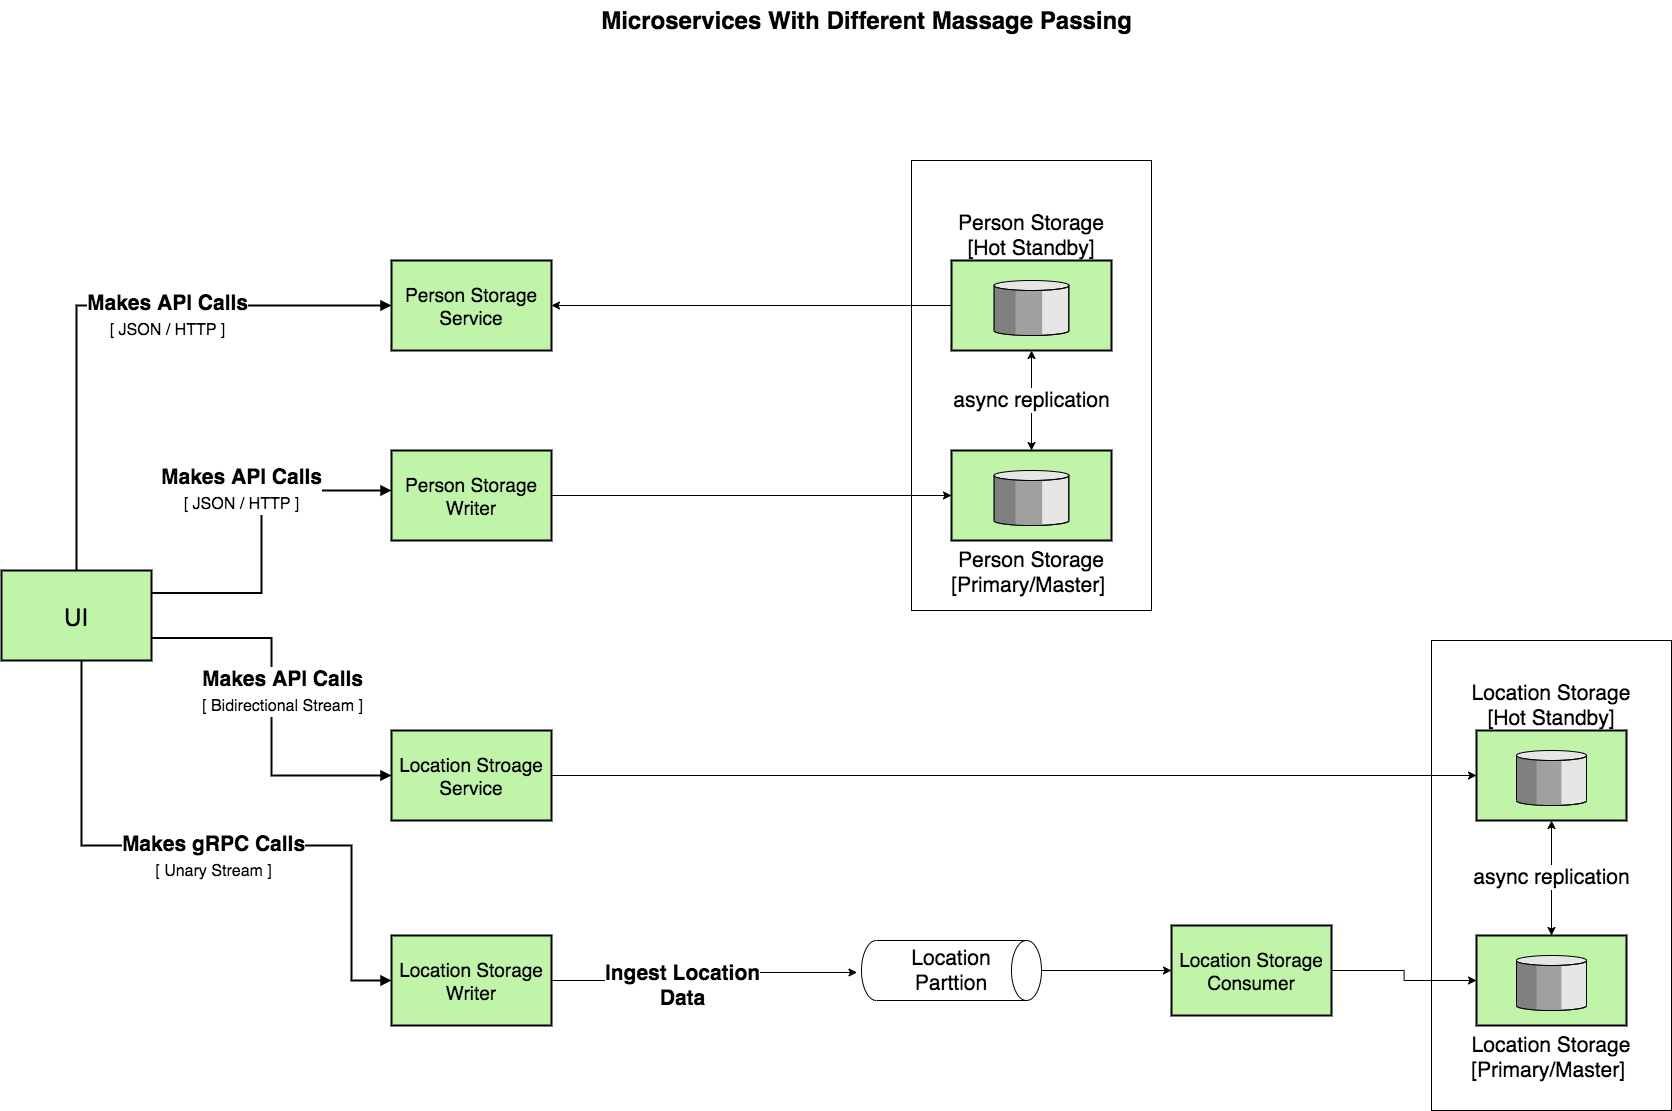

The diagram above was exported from draw.io. Its source (the exported page's mxGraphModel, read from the mxfile embedded in the PNG):
<mxGraphModel dx="2372" dy="1242" grid="1" gridSize="10" guides="1" tooltips="1" connect="1" arrows="1" fold="1" page="1" pageScale="1.5" pageWidth="1169" pageHeight="826" background="none" math="0" shadow="0">
  <root>
    <mxCell id="0" style=";html=1;" />
    <mxCell id="1" style=";html=1;" parent="0" />
    <mxCell id="iNIvtrHulFYJVaiZTur0-28" value="" style="rounded=0;whiteSpace=wrap;html=1;fillColor=none;fontSize=21;" parent="1" vertex="1">
      <mxGeometry x="1440" y="680" width="240" height="470" as="geometry" />
    </mxCell>
    <mxCell id="iNIvtrHulFYJVaiZTur0-21" value="" style="rounded=0;whiteSpace=wrap;html=1;fontSize=21;fillColor=none;" parent="1" vertex="1">
      <mxGeometry x="920" y="200" width="240" height="450" as="geometry" />
    </mxCell>
    <mxCell id="iNIvtrHulFYJVaiZTur0-4" value="async replication" style="endArrow=classic;startArrow=classic;html=1;fontSize=21;entryX=0.5;entryY=1;entryDx=0;entryDy=0;entryPerimeter=0;exitX=0.5;exitY=0;exitDx=0;exitDy=0;exitPerimeter=0;" parent="1" source="iNIvtrHulFYJVaiZTur0-3" target="10b056a9c633e61c-15" edge="1">
      <mxGeometry width="50" height="50" relative="1" as="geometry">
        <mxPoint x="870" y="620" as="sourcePoint" />
        <mxPoint x="920" y="570" as="targetPoint" />
      </mxGeometry>
    </mxCell>
    <mxCell id="10b056a9c633e61c-18" style="edgeStyle=orthogonalEdgeStyle;rounded=0;html=1;endArrow=block;endFill=1;jettySize=auto;orthogonalLoop=1;strokeWidth=2;startArrow=none;startFill=0;" parent="1" edge="1">
      <mxGeometry relative="1" as="geometry">
        <mxPoint x="532" y="635" as="sourcePoint" />
      </mxGeometry>
    </mxCell>
    <mxCell id="10b056a9c633e61c-17" style="edgeStyle=orthogonalEdgeStyle;rounded=0;html=1;endArrow=block;endFill=1;jettySize=auto;orthogonalLoop=1;strokeWidth=2;startArrow=none;startFill=0;" parent="1" edge="1">
      <mxGeometry relative="1" as="geometry">
        <mxPoint x="322" y="635" as="sourcePoint" />
      </mxGeometry>
    </mxCell>
    <mxCell id="10b056a9c633e61c-28" style="edgeStyle=orthogonalEdgeStyle;rounded=0;html=1;endArrow=block;endFill=1;jettySize=auto;orthogonalLoop=1;strokeWidth=2;startArrow=none;startFill=0;entryX=0;entryY=0.5;entryDx=0;entryDy=0;exitX=0.5;exitY=0;exitDx=0;exitDy=0;" parent="1" source="WQWRDVIKuRtedxkpBg83-1" target="WQWRDVIKuRtedxkpBg83-3" edge="1">
      <mxGeometry relative="1" as="geometry">
        <Array as="points">
          <mxPoint x="85" y="345" />
        </Array>
        <mxPoint x="95" y="517.5" as="sourcePoint" />
        <mxPoint x="390" y="320" as="targetPoint" />
      </mxGeometry>
    </mxCell>
    <mxCell id="iNIvtrHulFYJVaiZTur0-9" value="&lt;b&gt;Makes API Calls&lt;/b&gt;&lt;br&gt;&lt;font style=&quot;font-size: 16px&quot;&gt;[ JSON / HTTP ]&lt;/font&gt;" style="edgeLabel;html=1;align=center;verticalAlign=middle;resizable=0;points=[];fontSize=21;" parent="10b056a9c633e61c-28" vertex="1" connectable="0">
      <mxGeometry x="-0.0614" relative="1" as="geometry">
        <mxPoint x="82.5" y="9" as="offset" />
      </mxGeometry>
    </mxCell>
    <mxCell id="10b056a9c633e61c-24" style="edgeStyle=orthogonalEdgeStyle;rounded=0;html=1;endArrow=block;endFill=1;jettySize=auto;orthogonalLoop=1;strokeWidth=2;startArrow=none;startFill=0;entryX=0;entryY=0.5;entryDx=0;entryDy=0;exitX=1;exitY=0.75;exitDx=0;exitDy=0;" parent="1" source="WQWRDVIKuRtedxkpBg83-1" target="WQWRDVIKuRtedxkpBg83-8" edge="1">
      <mxGeometry relative="1" as="geometry">
        <mxPoint x="1192" y="885" as="sourcePoint" />
        <mxPoint x="1072" y="885" as="targetPoint" />
      </mxGeometry>
    </mxCell>
    <mxCell id="iNIvtrHulFYJVaiZTur0-11" value="&lt;b&gt;Makes API Calls&lt;/b&gt;&lt;br&gt;&lt;font style=&quot;font-size: 16px&quot;&gt;[ Bidirectional Stream ]&lt;/font&gt;" style="edgeLabel;html=1;align=center;verticalAlign=middle;resizable=0;points=[];fontSize=21;" parent="10b056a9c633e61c-24" vertex="1" connectable="0">
      <mxGeometry x="-0.4747" y="-18" relative="1" as="geometry">
        <mxPoint x="30.019999999999996" y="34.42" as="offset" />
      </mxGeometry>
    </mxCell>
    <mxCell id="10b056a9c633e61c-30" value="Microservices With Different Massage Passing" style="text;strokeColor=none;fillColor=none;html=1;fontSize=24;fontStyle=1;verticalAlign=middle;align=center;" parent="1" vertex="1">
      <mxGeometry x="80" y="40" width="1590" height="40" as="geometry" />
    </mxCell>
    <mxCell id="WQWRDVIKuRtedxkpBg83-1" value="UI" style="strokeWidth=2;dashed=0;align=center;fontSize=24;shape=rect;verticalLabelPosition=middle;verticalAlign=middle;fillColor=#c0f5a9;labelPosition=center;" parent="1" vertex="1">
      <mxGeometry x="10" y="610" width="150" height="90" as="geometry" />
    </mxCell>
    <mxCell id="WQWRDVIKuRtedxkpBg83-3" value="Person Storage &#10;Service" style="strokeWidth=2;dashed=0;align=center;fontSize=19;shape=rect;verticalLabelPosition=middle;verticalAlign=middle;fillColor=#c0f5a9;labelPosition=center;" parent="1" vertex="1">
      <mxGeometry x="400" y="300" width="160" height="90" as="geometry" />
    </mxCell>
    <mxCell id="iNIvtrHulFYJVaiZTur0-6" style="edgeStyle=orthogonalEdgeStyle;rounded=0;orthogonalLoop=1;jettySize=auto;html=1;entryX=0;entryY=0.5;entryDx=0;entryDy=0;entryPerimeter=0;fontSize=21;" parent="1" source="WQWRDVIKuRtedxkpBg83-7" target="iNIvtrHulFYJVaiZTur0-3" edge="1">
      <mxGeometry relative="1" as="geometry" />
    </mxCell>
    <mxCell id="WQWRDVIKuRtedxkpBg83-7" value="Person Storage &#10;Writer" style="strokeWidth=2;dashed=0;align=center;fontSize=19;shape=rect;verticalLabelPosition=middle;verticalAlign=middle;fillColor=#c0f5a9;labelPosition=center;" parent="1" vertex="1">
      <mxGeometry x="400" y="490" width="160" height="90" as="geometry" />
    </mxCell>
    <mxCell id="WQWRDVIKuRtedxkpBg83-8" value="Location Stroage&#10;Service" style="strokeWidth=2;dashed=0;align=center;fontSize=19;shape=rect;verticalLabelPosition=middle;verticalAlign=middle;fillColor=#c0f5a9;labelPosition=center;" parent="1" vertex="1">
      <mxGeometry x="400" y="770" width="160" height="90" as="geometry" />
    </mxCell>
    <mxCell id="iNIvtrHulFYJVaiZTur0-22" style="edgeStyle=orthogonalEdgeStyle;rounded=0;orthogonalLoop=1;jettySize=auto;html=1;entryX=0.533;entryY=1.025;entryDx=0;entryDy=0;entryPerimeter=0;fontSize=21;" parent="1" source="WQWRDVIKuRtedxkpBg83-9" target="iNIvtrHulFYJVaiZTur0-23" edge="1">
      <mxGeometry relative="1" as="geometry">
        <mxPoint x="642.6999999999998" y="1050" as="targetPoint" />
      </mxGeometry>
    </mxCell>
    <mxCell id="KcA3ttpxV-iOaogqtKMW-4" value="&lt;span style=&quot;color: rgba(0 , 0 , 0 , 0) ; font-family: monospace ; font-size: 0px ; background-color: rgb(248 , 249 , 250)&quot;&gt;%3CmxGraphModel%3E%3Croot%3E%3CmxCell%20id%3D%220%22%2F%3E%3CmxCell%20id%3D%221%22%20parent%3D%220%22%2F%3E%3CmxCell%20id%3D%222%22%20value%3D%22%26lt%3Bb%26gt%3BMakes%20gRPC%20Calls%26lt%3B%2Fb%26gt%3B%26lt%3Bbr%26gt%3B%26lt%3Bfont%20style%3D%26quot%3Bfont-size%3A%2016px%26quot%3B%26gt%3B%5B%20Unary%20Stream%20%5D%26lt%3B%2Ffont%26gt%3B%22%20style%3D%22edgeLabel%3Bhtml%3D1%3Balign%3Dcenter%3BverticalAlign%3Dmiddle%3Bresizable%3D0%3Bpoints%3D%5B%5D%3BfontSize%3D21%3B%22%20vertex%3D%221%22%20connectable%3D%220%22%20parent%3D%221%22%3E%3CmxGeometry%20x%3D%22221%22%20y%3D%22895%22%20as%3D%22geometry%22%2F%3E%3C%2FmxCell%3E%3C%2Froot%3E%3C%2FmxGraphModel%3E&lt;/span&gt;&lt;span style=&quot;color: rgba(0 , 0 , 0 , 0) ; font-family: monospace ; font-size: 0px ; background-color: rgb(248 , 249 , 250)&quot;&gt;%3CmxGraphModel%3E%3Croot%3E%3CmxCell%20id%3D%220%22%2F%3E%3CmxCell%20id%3D%221%22%20parent%3D%220%22%2F%3E%3CmxCell%20id%3D%222%22%20value%3D%22%26lt%3Bb%26gt%3BMakes%20gRPC%20Calls%26lt%3B%2Fb%26gt%3B%26lt%3Bbr%26gt%3B%26lt%3Bfont%20style%3D%26quot%3Bfont-size%3A%2016px%26quot%3B%26gt%3B%5B%20Unary%20Stream%20%5D%26lt%3B%2Ffont%26gt%3B%22%20style%3D%22edgeLabel%3Bhtml%3D1%3Balign%3Dcenter%3BverticalAlign%3Dmiddle%3Bresizable%3D0%3Bpoints%3D%5B%5D%3BfontSize%3D21%3B%22%20vertex%3D%221%22%20connectable%3D%220%22%20parent%3D%221%22%3E%3CmxGeometry%20x%3D%22221%22%20y%3D%22895%22%20as%3D%22geometry%22%2F%3E%3C%2FmxCell%3E%3C%2Froot%3E%3C%2FmxGraphModel%3E&lt;/span&gt;" style="edgeLabel;html=1;align=center;verticalAlign=middle;resizable=0;points=[];" vertex="1" connectable="0" parent="iNIvtrHulFYJVaiZTur0-22">
      <mxGeometry x="0.0418" y="14" relative="1" as="geometry">
        <mxPoint as="offset" />
      </mxGeometry>
    </mxCell>
    <mxCell id="KcA3ttpxV-iOaogqtKMW-5" value="&lt;span style=&quot;font-size: 21px&quot;&gt;&lt;b&gt;Ingest Location&lt;br&gt;Data&lt;br&gt;&lt;/b&gt;&lt;/span&gt;" style="edgeLabel;html=1;align=center;verticalAlign=middle;resizable=0;points=[];" vertex="1" connectable="0" parent="iNIvtrHulFYJVaiZTur0-22">
      <mxGeometry x="-0.1744" y="-4" relative="1" as="geometry">
        <mxPoint as="offset" />
      </mxGeometry>
    </mxCell>
    <mxCell id="WQWRDVIKuRtedxkpBg83-9" value="Location Storage&#10;Writer" style="strokeWidth=2;dashed=0;align=center;fontSize=19;shape=rect;verticalLabelPosition=middle;verticalAlign=middle;fillColor=#c0f5a9;labelPosition=center;" parent="1" vertex="1">
      <mxGeometry x="400" y="975" width="160" height="90" as="geometry" />
    </mxCell>
    <mxCell id="iNIvtrHulFYJVaiZTur0-1" style="edgeStyle=orthogonalEdgeStyle;rounded=0;html=1;endArrow=block;endFill=1;jettySize=auto;orthogonalLoop=1;strokeWidth=2;startArrow=none;startFill=0;exitX=1;exitY=0.25;exitDx=0;exitDy=0;" parent="1" source="WQWRDVIKuRtedxkpBg83-1" edge="1">
      <mxGeometry relative="1" as="geometry">
        <mxPoint x="1351.9999999999995" y="570" as="sourcePoint" />
        <mxPoint x="400" y="530" as="targetPoint" />
        <Array as="points">
          <mxPoint x="270" y="633" />
          <mxPoint x="270" y="530" />
        </Array>
      </mxGeometry>
    </mxCell>
    <mxCell id="iNIvtrHulFYJVaiZTur0-15" value="&lt;span style=&quot;color: rgba(0 , 0 , 0 , 0) ; font-family: monospace ; font-size: 0px ; background-color: rgb(248 , 249 , 250)&quot;&gt;%3CmxGraphModel%3E%3Croot%3E%3CmxCell%20id%3D%220%22%2F%3E%3CmxCell%20id%3D%221%22%20parent%3D%220%22%2F%3E%3CmxCell%20id%3D%222%22%20value%3D%22%26lt%3Bb%26gt%3BMakes%20API%20Calls%26lt%3B%2Fb%26gt%3B%26lt%3Bbr%26gt%3B%26lt%3Bfont%20style%3D%26quot%3Bfont-size%3A%2016px%26quot%3B%26gt%3B%5BJSON%20%2F%20HTTP%5D%26lt%3B%2Ffont%26gt%3B%22%20style%3D%22edgeLabel%3Bhtml%3D1%3Balign%3Dcenter%3BverticalAlign%3Dmiddle%3Bresizable%3D0%3Bpoints%3D%5B%5D%3BfontSize%3D21%3B%22%20vertex%3D%221%22%20connectable%3D%220%22%20parent%3D%221%22%3E%3CmxGeometry%20x%3D%22269.9966666666669%22%20y%3D%22405%22%20as%3D%22geometry%22%2F%3E%3C%2FmxCell%3E%3C%2Froot%3E%3C%2FmxGraphModel%3E&lt;/span&gt;" style="edgeLabel;html=1;align=center;verticalAlign=middle;resizable=0;points=[];fontSize=21;" parent="iNIvtrHulFYJVaiZTur0-1" vertex="1" connectable="0">
      <mxGeometry x="0.3158" y="-14" relative="1" as="geometry">
        <mxPoint as="offset" />
      </mxGeometry>
    </mxCell>
    <mxCell id="iNIvtrHulFYJVaiZTur0-16" value="&lt;b&gt;Makes API Calls&lt;/b&gt;&lt;br&gt;&lt;font style=&quot;font-size: 16px&quot;&gt;[ JSON / HTTP ]&lt;/font&gt;" style="edgeLabel;html=1;align=center;verticalAlign=middle;resizable=0;points=[];fontSize=21;" parent="iNIvtrHulFYJVaiZTur0-1" vertex="1" connectable="0">
      <mxGeometry x="0.2421" y="2" relative="1" as="geometry">
        <mxPoint x="-20.290000000000006" as="offset" />
      </mxGeometry>
    </mxCell>
    <mxCell id="iNIvtrHulFYJVaiZTur0-2" style="edgeStyle=orthogonalEdgeStyle;rounded=0;html=1;endArrow=block;endFill=1;jettySize=auto;orthogonalLoop=1;strokeWidth=2;startArrow=none;startFill=0;entryX=0;entryY=0.5;entryDx=0;entryDy=0;" parent="1" source="WQWRDVIKuRtedxkpBg83-1" target="WQWRDVIKuRtedxkpBg83-9" edge="1">
      <mxGeometry relative="1" as="geometry">
        <Array as="points">
          <mxPoint x="90" y="885" />
          <mxPoint x="360" y="885" />
          <mxPoint x="360" y="1020" />
        </Array>
        <mxPoint x="170" y="650" as="sourcePoint" />
        <mxPoint x="410" y="415" as="targetPoint" />
      </mxGeometry>
    </mxCell>
    <mxCell id="iNIvtrHulFYJVaiZTur0-12" value="&lt;b&gt;Makes gRPC Calls&lt;/b&gt;&lt;br&gt;&lt;font style=&quot;font-size: 16px&quot;&gt;[ Unary Stream ]&lt;/font&gt;" style="edgeLabel;html=1;align=center;verticalAlign=middle;resizable=0;points=[];fontSize=21;" parent="iNIvtrHulFYJVaiZTur0-2" vertex="1" connectable="0">
      <mxGeometry x="-0.0303" relative="1" as="geometry">
        <mxPoint x="10" y="10" as="offset" />
      </mxGeometry>
    </mxCell>
    <mxCell id="iNIvtrHulFYJVaiZTur0-3" value="Person Storage&#10;[Primary/Master] " style="strokeWidth=2;dashed=0;align=center;fontSize=21;verticalLabelPosition=bottom;verticalAlign=top;shape=mxgraph.eip.message_store;fillColor=#c0f5a9" parent="1" vertex="1">
      <mxGeometry x="960" y="490" width="160" height="90" as="geometry" />
    </mxCell>
    <mxCell id="iNIvtrHulFYJVaiZTur0-7" style="edgeStyle=orthogonalEdgeStyle;rounded=0;orthogonalLoop=1;jettySize=auto;html=1;entryX=1;entryY=0.5;entryDx=0;entryDy=0;fontSize=21;" parent="1" source="10b056a9c633e61c-15" target="WQWRDVIKuRtedxkpBg83-3" edge="1">
      <mxGeometry relative="1" as="geometry" />
    </mxCell>
    <mxCell id="10b056a9c633e61c-15" value="Person Storage&#10;[Hot Standby]" style="strokeWidth=2;dashed=0;align=center;fontSize=21;verticalLabelPosition=top;verticalAlign=bottom;shape=mxgraph.eip.message_store;fillColor=#c0f5a9;labelPosition=center;" parent="1" vertex="1">
      <mxGeometry x="960" y="300" width="160" height="90" as="geometry" />
    </mxCell>
    <mxCell id="iNIvtrHulFYJVaiZTur0-17" value="async replication" style="endArrow=classic;startArrow=classic;html=1;fontSize=21;entryX=0.5;entryY=1;entryDx=0;entryDy=0;entryPerimeter=0;exitX=0.5;exitY=0;exitDx=0;exitDy=0;exitPerimeter=0;" parent="1" source="iNIvtrHulFYJVaiZTur0-18" target="iNIvtrHulFYJVaiZTur0-19" edge="1">
      <mxGeometry width="50" height="50" relative="1" as="geometry">
        <mxPoint x="871" y="1050" as="sourcePoint" />
        <mxPoint x="921" y="1000" as="targetPoint" />
      </mxGeometry>
    </mxCell>
    <mxCell id="iNIvtrHulFYJVaiZTur0-18" value="Location Storage&#10;[Primary/Master] " style="strokeWidth=2;dashed=0;align=center;fontSize=21;verticalLabelPosition=bottom;verticalAlign=top;shape=mxgraph.eip.message_store;fillColor=#c0f5a9" parent="1" vertex="1">
      <mxGeometry x="1485" y="975" width="150" height="90" as="geometry" />
    </mxCell>
    <mxCell id="iNIvtrHulFYJVaiZTur0-19" value="Location Storage&#10;[Hot Standby]" style="strokeWidth=2;dashed=0;align=center;fontSize=21;verticalLabelPosition=top;verticalAlign=bottom;shape=mxgraph.eip.message_store;fillColor=#c0f5a9;labelPosition=center;" parent="1" vertex="1">
      <mxGeometry x="1485" y="770" width="150" height="90" as="geometry" />
    </mxCell>
    <mxCell id="KcA3ttpxV-iOaogqtKMW-2" style="edgeStyle=orthogonalEdgeStyle;rounded=0;orthogonalLoop=1;jettySize=auto;html=1;" edge="1" parent="1" source="iNIvtrHulFYJVaiZTur0-23" target="KcA3ttpxV-iOaogqtKMW-1">
      <mxGeometry relative="1" as="geometry" />
    </mxCell>
    <mxCell id="iNIvtrHulFYJVaiZTur0-23" value="Location&lt;br&gt;Parttion" style="shape=cylinder2;whiteSpace=wrap;html=1;boundedLbl=1;backgroundOutline=1;size=15;fillColor=none;fontSize=21;direction=south;" parent="1" vertex="1">
      <mxGeometry x="870" y="980" width="180" height="60" as="geometry" />
    </mxCell>
    <mxCell id="iNIvtrHulFYJVaiZTur0-26" style="edgeStyle=orthogonalEdgeStyle;rounded=0;orthogonalLoop=1;jettySize=auto;html=1;fontSize=21;exitX=1;exitY=0.5;exitDx=0;exitDy=0;entryX=0;entryY=0.5;entryDx=0;entryDy=0;entryPerimeter=0;" parent="1" source="WQWRDVIKuRtedxkpBg83-8" target="iNIvtrHulFYJVaiZTur0-19" edge="1">
      <mxGeometry relative="1" as="geometry">
        <mxPoint x="820" y="815" as="sourcePoint" />
        <mxPoint x="810" y="1030" as="targetPoint" />
      </mxGeometry>
    </mxCell>
    <mxCell id="KcA3ttpxV-iOaogqtKMW-3" style="edgeStyle=orthogonalEdgeStyle;rounded=0;orthogonalLoop=1;jettySize=auto;html=1;entryX=0;entryY=0.5;entryDx=0;entryDy=0;entryPerimeter=0;" edge="1" parent="1" source="KcA3ttpxV-iOaogqtKMW-1" target="iNIvtrHulFYJVaiZTur0-18">
      <mxGeometry relative="1" as="geometry">
        <mxPoint x="1360" y="1030" as="targetPoint" />
      </mxGeometry>
    </mxCell>
    <mxCell id="KcA3ttpxV-iOaogqtKMW-1" value="Location Storage&#10;Consumer" style="strokeWidth=2;dashed=0;align=center;fontSize=19;shape=rect;verticalLabelPosition=middle;verticalAlign=middle;fillColor=#c0f5a9;labelPosition=center;" vertex="1" parent="1">
      <mxGeometry x="1180" y="965" width="160" height="90" as="geometry" />
    </mxCell>
  </root>
</mxGraphModel>